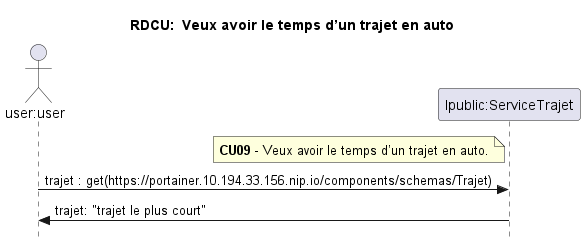

The diagram above was rendered by PlantUML. Its source (embedded in the PNG):
@startuml
title RDCU:  Veux avoir le temps d’un trajet en auto
skinparam Style strictuml
actor "user:user" as ctrl
participant "Ipublic:ServiceTrajet" as Ipublic
note left of Ipublic:**CU09** - Veux avoir le temps d’un trajet en auto.

ctrl -> Ipublic: trajet : get(https://portainer.10.194.33.156.nip.io/components/schemas/Trajet)
Ipublic -> ctrl:  trajet: "trajet le plus court"

@enduml